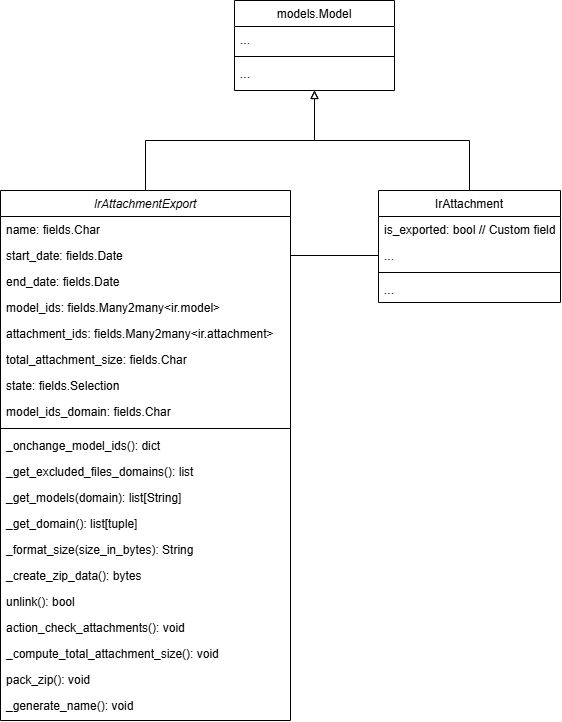

The diagram above was exported from draw.io. Its source (the exported page's mxGraphModel, read from the mxfile embedded in the PNG):
<mxGraphModel dx="653" dy="923" grid="1" gridSize="10" guides="1" tooltips="1" connect="1" arrows="1" fold="1" page="1" pageScale="1" pageWidth="827" pageHeight="1169" math="0" shadow="0">
  <root>
    <mxCell id="WIyWlLk6GJQsqaUBKTNV-0" />
    <mxCell id="WIyWlLk6GJQsqaUBKTNV-1" parent="WIyWlLk6GJQsqaUBKTNV-0" />
    <mxCell id="ula9lVcoA61gefBbhajP-13" style="edgeStyle=orthogonalEdgeStyle;rounded=0;orthogonalLoop=1;jettySize=auto;html=1;entryX=0.5;entryY=1;entryDx=0;entryDy=0;endArrow=block;endFill=0;" edge="1" parent="WIyWlLk6GJQsqaUBKTNV-1" source="zkfFHV4jXpPFQw0GAbJ--0" target="ula9lVcoA61gefBbhajP-8">
      <mxGeometry relative="1" as="geometry" />
    </mxCell>
    <mxCell id="zkfFHV4jXpPFQw0GAbJ--0" value="IrAttachmentExport" style="swimlane;fontStyle=2;align=center;verticalAlign=top;childLayout=stackLayout;horizontal=1;startSize=26;horizontalStack=0;resizeParent=1;resizeLast=0;collapsible=1;marginBottom=0;rounded=0;shadow=0;strokeWidth=1;" parent="WIyWlLk6GJQsqaUBKTNV-1" vertex="1">
      <mxGeometry x="100" y="240" width="290" height="530" as="geometry">
        <mxRectangle x="230" y="140" width="160" height="26" as="alternateBounds" />
      </mxGeometry>
    </mxCell>
    <mxCell id="zkfFHV4jXpPFQw0GAbJ--1" value="name: fields.Char" style="text;align=left;verticalAlign=top;spacingLeft=4;spacingRight=4;overflow=hidden;rotatable=0;points=[[0,0.5],[1,0.5]];portConstraint=eastwest;" parent="zkfFHV4jXpPFQw0GAbJ--0" vertex="1">
      <mxGeometry y="26" width="290" height="26" as="geometry" />
    </mxCell>
    <mxCell id="zkfFHV4jXpPFQw0GAbJ--2" value="start_date: fields.Date" style="text;align=left;verticalAlign=top;spacingLeft=4;spacingRight=4;overflow=hidden;rotatable=0;points=[[0,0.5],[1,0.5]];portConstraint=eastwest;rounded=0;shadow=0;html=0;" parent="zkfFHV4jXpPFQw0GAbJ--0" vertex="1">
      <mxGeometry y="52" width="290" height="26" as="geometry" />
    </mxCell>
    <mxCell id="zkfFHV4jXpPFQw0GAbJ--3" value="end_date: fields.Date" style="text;align=left;verticalAlign=top;spacingLeft=4;spacingRight=4;overflow=hidden;rotatable=0;points=[[0,0.5],[1,0.5]];portConstraint=eastwest;rounded=0;shadow=0;html=0;" parent="zkfFHV4jXpPFQw0GAbJ--0" vertex="1">
      <mxGeometry y="78" width="290" height="26" as="geometry" />
    </mxCell>
    <mxCell id="ula9lVcoA61gefBbhajP-3" value="model_ids: fields.Many2many&lt;ir.model&gt;" style="text;align=left;verticalAlign=top;spacingLeft=4;spacingRight=4;overflow=hidden;rotatable=0;points=[[0,0.5],[1,0.5]];portConstraint=eastwest;rounded=0;shadow=0;html=0;" vertex="1" parent="zkfFHV4jXpPFQw0GAbJ--0">
      <mxGeometry y="104" width="290" height="26" as="geometry" />
    </mxCell>
    <mxCell id="ula9lVcoA61gefBbhajP-4" value="attachment_ids: fields.Many2many&lt;ir.attachment&gt;" style="text;align=left;verticalAlign=top;spacingLeft=4;spacingRight=4;overflow=hidden;rotatable=0;points=[[0,0.5],[1,0.5]];portConstraint=eastwest;rounded=0;shadow=0;html=0;" vertex="1" parent="zkfFHV4jXpPFQw0GAbJ--0">
      <mxGeometry y="130" width="290" height="26" as="geometry" />
    </mxCell>
    <mxCell id="ula9lVcoA61gefBbhajP-5" value="total_attachment_size: fields.Char" style="text;align=left;verticalAlign=top;spacingLeft=4;spacingRight=4;overflow=hidden;rotatable=0;points=[[0,0.5],[1,0.5]];portConstraint=eastwest;rounded=0;shadow=0;html=0;" vertex="1" parent="zkfFHV4jXpPFQw0GAbJ--0">
      <mxGeometry y="156" width="290" height="26" as="geometry" />
    </mxCell>
    <mxCell id="ula9lVcoA61gefBbhajP-6" value="state: fields.Selection" style="text;align=left;verticalAlign=top;spacingLeft=4;spacingRight=4;overflow=hidden;rotatable=0;points=[[0,0.5],[1,0.5]];portConstraint=eastwest;rounded=0;shadow=0;html=0;" vertex="1" parent="zkfFHV4jXpPFQw0GAbJ--0">
      <mxGeometry y="182" width="290" height="26" as="geometry" />
    </mxCell>
    <mxCell id="ula9lVcoA61gefBbhajP-7" value="model_ids_domain: fields.Char" style="text;align=left;verticalAlign=top;spacingLeft=4;spacingRight=4;overflow=hidden;rotatable=0;points=[[0,0.5],[1,0.5]];portConstraint=eastwest;rounded=0;shadow=0;html=0;" vertex="1" parent="zkfFHV4jXpPFQw0GAbJ--0">
      <mxGeometry y="208" width="290" height="26" as="geometry" />
    </mxCell>
    <mxCell id="zkfFHV4jXpPFQw0GAbJ--4" value="" style="line;html=1;strokeWidth=1;align=left;verticalAlign=middle;spacingTop=-1;spacingLeft=3;spacingRight=3;rotatable=0;labelPosition=right;points=[];portConstraint=eastwest;" parent="zkfFHV4jXpPFQw0GAbJ--0" vertex="1">
      <mxGeometry y="234" width="290" height="8" as="geometry" />
    </mxCell>
    <mxCell id="zkfFHV4jXpPFQw0GAbJ--5" value="_onchange_model_ids(): dict" style="text;align=left;verticalAlign=top;spacingLeft=4;spacingRight=4;overflow=hidden;rotatable=0;points=[[0,0.5],[1,0.5]];portConstraint=eastwest;" parent="zkfFHV4jXpPFQw0GAbJ--0" vertex="1">
      <mxGeometry y="242" width="290" height="26" as="geometry" />
    </mxCell>
    <mxCell id="ula9lVcoA61gefBbhajP-15" value="_get_excluded_files_domains(): list" style="text;align=left;verticalAlign=top;spacingLeft=4;spacingRight=4;overflow=hidden;rotatable=0;points=[[0,0.5],[1,0.5]];portConstraint=eastwest;" vertex="1" parent="zkfFHV4jXpPFQw0GAbJ--0">
      <mxGeometry y="268" width="290" height="26" as="geometry" />
    </mxCell>
    <mxCell id="ula9lVcoA61gefBbhajP-16" value="_get_models(domain): list[String]" style="text;align=left;verticalAlign=top;spacingLeft=4;spacingRight=4;overflow=hidden;rotatable=0;points=[[0,0.5],[1,0.5]];portConstraint=eastwest;" vertex="1" parent="zkfFHV4jXpPFQw0GAbJ--0">
      <mxGeometry y="294" width="290" height="26" as="geometry" />
    </mxCell>
    <mxCell id="ula9lVcoA61gefBbhajP-17" value="_get_domain(): list[tuple]" style="text;align=left;verticalAlign=top;spacingLeft=4;spacingRight=4;overflow=hidden;rotatable=0;points=[[0,0.5],[1,0.5]];portConstraint=eastwest;" vertex="1" parent="zkfFHV4jXpPFQw0GAbJ--0">
      <mxGeometry y="320" width="290" height="26" as="geometry" />
    </mxCell>
    <mxCell id="ula9lVcoA61gefBbhajP-18" value="_format_size(size_in_bytes): String" style="text;align=left;verticalAlign=top;spacingLeft=4;spacingRight=4;overflow=hidden;rotatable=0;points=[[0,0.5],[1,0.5]];portConstraint=eastwest;" vertex="1" parent="zkfFHV4jXpPFQw0GAbJ--0">
      <mxGeometry y="346" width="290" height="26" as="geometry" />
    </mxCell>
    <mxCell id="ula9lVcoA61gefBbhajP-19" value="_create_zip_data(): bytes" style="text;align=left;verticalAlign=top;spacingLeft=4;spacingRight=4;overflow=hidden;rotatable=0;points=[[0,0.5],[1,0.5]];portConstraint=eastwest;" vertex="1" parent="zkfFHV4jXpPFQw0GAbJ--0">
      <mxGeometry y="372" width="290" height="26" as="geometry" />
    </mxCell>
    <mxCell id="ula9lVcoA61gefBbhajP-21" value="unlink(): bool" style="text;align=left;verticalAlign=top;spacingLeft=4;spacingRight=4;overflow=hidden;rotatable=0;points=[[0,0.5],[1,0.5]];portConstraint=eastwest;" vertex="1" parent="zkfFHV4jXpPFQw0GAbJ--0">
      <mxGeometry y="398" width="290" height="26" as="geometry" />
    </mxCell>
    <mxCell id="ula9lVcoA61gefBbhajP-20" value="action_check_attachments(): void" style="text;align=left;verticalAlign=top;spacingLeft=4;spacingRight=4;overflow=hidden;rotatable=0;points=[[0,0.5],[1,0.5]];portConstraint=eastwest;" vertex="1" parent="zkfFHV4jXpPFQw0GAbJ--0">
      <mxGeometry y="424" width="290" height="26" as="geometry" />
    </mxCell>
    <mxCell id="ula9lVcoA61gefBbhajP-22" value="_compute_total_attachment_size(): void" style="text;align=left;verticalAlign=top;spacingLeft=4;spacingRight=4;overflow=hidden;rotatable=0;points=[[0,0.5],[1,0.5]];portConstraint=eastwest;" vertex="1" parent="zkfFHV4jXpPFQw0GAbJ--0">
      <mxGeometry y="450" width="290" height="26" as="geometry" />
    </mxCell>
    <mxCell id="ula9lVcoA61gefBbhajP-23" value="pack_zip(): void" style="text;align=left;verticalAlign=top;spacingLeft=4;spacingRight=4;overflow=hidden;rotatable=0;points=[[0,0.5],[1,0.5]];portConstraint=eastwest;" vertex="1" parent="zkfFHV4jXpPFQw0GAbJ--0">
      <mxGeometry y="476" width="290" height="26" as="geometry" />
    </mxCell>
    <mxCell id="ula9lVcoA61gefBbhajP-24" value="_generate_name(): void&#10;" style="text;align=left;verticalAlign=top;spacingLeft=4;spacingRight=4;overflow=hidden;rotatable=0;points=[[0,0.5],[1,0.5]];portConstraint=eastwest;" vertex="1" parent="zkfFHV4jXpPFQw0GAbJ--0">
      <mxGeometry y="502" width="290" height="26" as="geometry" />
    </mxCell>
    <mxCell id="ula9lVcoA61gefBbhajP-14" style="edgeStyle=orthogonalEdgeStyle;rounded=0;orthogonalLoop=1;jettySize=auto;html=1;entryX=0.5;entryY=1;entryDx=0;entryDy=0;endArrow=block;endFill=0;" edge="1" parent="WIyWlLk6GJQsqaUBKTNV-1" source="zkfFHV4jXpPFQw0GAbJ--17" target="ula9lVcoA61gefBbhajP-8">
      <mxGeometry relative="1" as="geometry" />
    </mxCell>
    <mxCell id="zkfFHV4jXpPFQw0GAbJ--17" value="IrAttachment" style="swimlane;fontStyle=0;align=center;verticalAlign=top;childLayout=stackLayout;horizontal=1;startSize=26;horizontalStack=0;resizeParent=1;resizeLast=0;collapsible=1;marginBottom=0;rounded=0;shadow=0;strokeWidth=1;" parent="WIyWlLk6GJQsqaUBKTNV-1" vertex="1">
      <mxGeometry x="478" y="240" width="182" height="112" as="geometry">
        <mxRectangle x="550" y="140" width="160" height="26" as="alternateBounds" />
      </mxGeometry>
    </mxCell>
    <mxCell id="zkfFHV4jXpPFQw0GAbJ--18" value="is_exported: bool // Custom field" style="text;align=left;verticalAlign=top;spacingLeft=4;spacingRight=4;overflow=hidden;rotatable=0;points=[[0,0.5],[1,0.5]];portConstraint=eastwest;" parent="zkfFHV4jXpPFQw0GAbJ--17" vertex="1">
      <mxGeometry y="26" width="182" height="26" as="geometry" />
    </mxCell>
    <mxCell id="ula9lVcoA61gefBbhajP-2" value="..." style="text;align=left;verticalAlign=top;spacingLeft=4;spacingRight=4;overflow=hidden;rotatable=0;points=[[0,0.5],[1,0.5]];portConstraint=eastwest;" vertex="1" parent="zkfFHV4jXpPFQw0GAbJ--17">
      <mxGeometry y="52" width="182" height="26" as="geometry" />
    </mxCell>
    <mxCell id="zkfFHV4jXpPFQw0GAbJ--23" value="" style="line;html=1;strokeWidth=1;align=left;verticalAlign=middle;spacingTop=-1;spacingLeft=3;spacingRight=3;rotatable=0;labelPosition=right;points=[];portConstraint=eastwest;" parent="zkfFHV4jXpPFQw0GAbJ--17" vertex="1">
      <mxGeometry y="78" width="182" height="8" as="geometry" />
    </mxCell>
    <mxCell id="ula9lVcoA61gefBbhajP-1" value="..." style="text;align=left;verticalAlign=top;spacingLeft=4;spacingRight=4;overflow=hidden;rotatable=0;points=[[0,0.5],[1,0.5]];portConstraint=eastwest;" vertex="1" parent="zkfFHV4jXpPFQw0GAbJ--17">
      <mxGeometry y="86" width="182" height="26" as="geometry" />
    </mxCell>
    <mxCell id="ula9lVcoA61gefBbhajP-8" value="models.Model" style="swimlane;fontStyle=0;align=center;verticalAlign=top;childLayout=stackLayout;horizontal=1;startSize=26;horizontalStack=0;resizeParent=1;resizeLast=0;collapsible=1;marginBottom=0;rounded=0;shadow=0;strokeWidth=1;" vertex="1" parent="WIyWlLk6GJQsqaUBKTNV-1">
      <mxGeometry x="334" y="50" width="160" height="90" as="geometry">
        <mxRectangle x="550" y="140" width="160" height="26" as="alternateBounds" />
      </mxGeometry>
    </mxCell>
    <mxCell id="ula9lVcoA61gefBbhajP-10" value="..." style="text;align=left;verticalAlign=top;spacingLeft=4;spacingRight=4;overflow=hidden;rotatable=0;points=[[0,0.5],[1,0.5]];portConstraint=eastwest;" vertex="1" parent="ula9lVcoA61gefBbhajP-8">
      <mxGeometry y="26" width="160" height="26" as="geometry" />
    </mxCell>
    <mxCell id="ula9lVcoA61gefBbhajP-11" value="" style="line;html=1;strokeWidth=1;align=left;verticalAlign=middle;spacingTop=-1;spacingLeft=3;spacingRight=3;rotatable=0;labelPosition=right;points=[];portConstraint=eastwest;" vertex="1" parent="ula9lVcoA61gefBbhajP-8">
      <mxGeometry y="52" width="160" height="8" as="geometry" />
    </mxCell>
    <mxCell id="ula9lVcoA61gefBbhajP-12" value="..." style="text;align=left;verticalAlign=top;spacingLeft=4;spacingRight=4;overflow=hidden;rotatable=0;points=[[0,0.5],[1,0.5]];portConstraint=eastwest;" vertex="1" parent="ula9lVcoA61gefBbhajP-8">
      <mxGeometry y="60" width="160" height="26" as="geometry" />
    </mxCell>
    <mxCell id="ula9lVcoA61gefBbhajP-26" style="edgeStyle=orthogonalEdgeStyle;rounded=0;orthogonalLoop=1;jettySize=auto;html=1;entryX=1;entryY=0.5;entryDx=0;entryDy=0;endArrow=none;startFill=0;" edge="1" parent="WIyWlLk6GJQsqaUBKTNV-1" source="ula9lVcoA61gefBbhajP-2" target="zkfFHV4jXpPFQw0GAbJ--2">
      <mxGeometry relative="1" as="geometry" />
    </mxCell>
  </root>
</mxGraphModel>